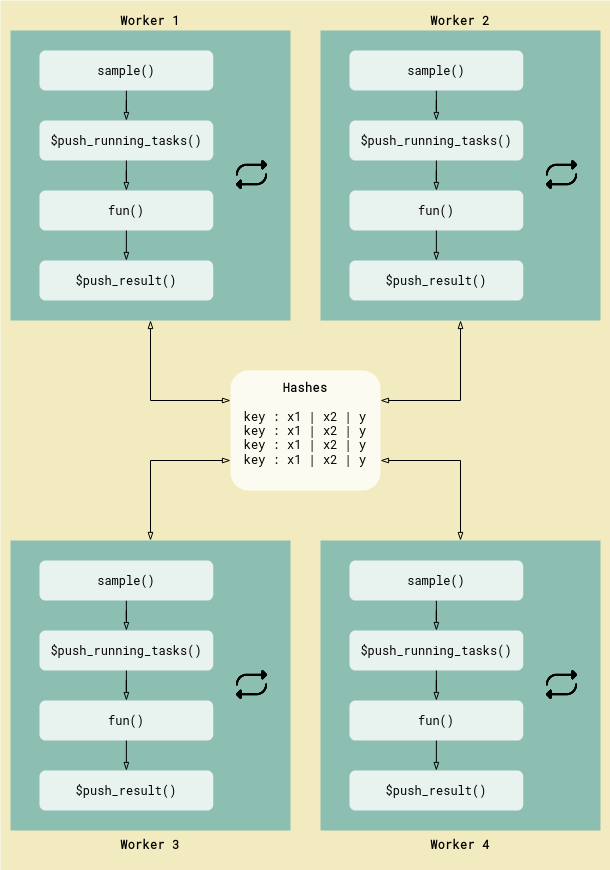

The diagram above was exported from draw.io. Its source (the exported page's mxGraphModel, read from the mxfile embedded in the PNG):
<mxGraphModel dx="2284" dy="1784" grid="1" gridSize="10" guides="1" tooltips="1" connect="1" arrows="1" fold="1" page="1" pageScale="1" pageWidth="850" pageHeight="1100" math="0" shadow="0">
  <root>
    <mxCell id="0" />
    <mxCell id="1" parent="0" />
    <mxCell id="AVjnMb8ODOUHoLby8N3j-86" value="" style="rounded=0;whiteSpace=wrap;html=1;fillColor=#F2EBBF;strokeColor=none;labelPosition=center;verticalLabelPosition=top;align=center;verticalAlign=bottom;horizontal=1;spacing=-20;movable=1;resizable=1;rotatable=1;deletable=1;editable=1;locked=0;connectable=1;fontFamily=Roboto Mono;fontSource=https%3A%2F%2Ffonts.googleapis.com%2Fcss%3Ffamily%3DRoboto%2BMono;" vertex="1" parent="1">
      <mxGeometry x="-850" width="610" height="870" as="geometry" />
    </mxCell>
    <mxCell id="AVjnMb8ODOUHoLby8N3j-84" style="edgeStyle=orthogonalEdgeStyle;rounded=0;orthogonalLoop=1;jettySize=auto;html=1;exitX=1;exitY=0.25;exitDx=0;exitDy=0;entryX=0.5;entryY=1;entryDx=0;entryDy=0;startArrow=blockThin;startFill=0;endArrow=blockThin;endFill=0;movable=1;resizable=1;rotatable=1;deletable=1;editable=1;locked=0;connectable=1;" edge="1" parent="1" source="AVjnMb8ODOUHoLby8N3j-35" target="AVjnMb8ODOUHoLby8N3j-45">
      <mxGeometry relative="1" as="geometry" />
    </mxCell>
    <mxCell id="AVjnMb8ODOUHoLby8N3j-85" style="edgeStyle=orthogonalEdgeStyle;rounded=0;orthogonalLoop=1;jettySize=auto;html=1;exitX=1;exitY=0.75;exitDx=0;exitDy=0;entryX=0.5;entryY=0;entryDx=0;entryDy=0;startArrow=blockThin;startFill=0;endArrow=blockThin;endFill=0;movable=1;resizable=1;rotatable=1;deletable=1;editable=1;locked=0;connectable=1;" edge="1" parent="1" source="AVjnMb8ODOUHoLby8N3j-35" target="AVjnMb8ODOUHoLby8N3j-65">
      <mxGeometry relative="1" as="geometry" />
    </mxCell>
    <mxCell id="AVjnMb8ODOUHoLby8N3j-35" value="&lt;div&gt;&lt;b&gt;Hashes&lt;br&gt;&lt;/b&gt;&lt;/div&gt;&lt;div&gt;&lt;b&gt;&lt;br&gt;&lt;/b&gt;&lt;/div&gt;&lt;div&gt;key : x1 | x2 | y &lt;br&gt;key : x1 | x2 | y&lt;br&gt;key : x1 | x2 | y&lt;br&gt;key : x1 | x2 | y &lt;/div&gt;&lt;div&gt;&lt;b&gt;&lt;br&gt;&lt;/b&gt;&lt;/div&gt;" style="rounded=1;whiteSpace=wrap;html=1;opacity=80;strokeColor=none;fontFamily=Roboto Mono;fontSource=https%3A%2F%2Ffonts.googleapis.com%2Fcss%3Ffamily%3DRoboto%2BMono;movable=1;resizable=1;rotatable=1;deletable=1;editable=1;locked=0;connectable=1;" vertex="1" parent="1">
      <mxGeometry x="-620" y="370" width="150" height="120" as="geometry" />
    </mxCell>
    <mxCell id="AVjnMb8ODOUHoLby8N3j-43" value="" style="group;movable=1;resizable=1;rotatable=1;deletable=1;editable=1;locked=0;connectable=1;" vertex="1" connectable="0" parent="1">
      <mxGeometry x="-840" y="30" width="280" height="290" as="geometry" />
    </mxCell>
    <mxCell id="AVjnMb8ODOUHoLby8N3j-20" value="&lt;div&gt;&lt;b&gt;Worker 1&lt;br&gt;&lt;/b&gt;&lt;/div&gt;" style="rounded=0;whiteSpace=wrap;html=1;labelPosition=center;verticalLabelPosition=top;align=center;verticalAlign=bottom;movable=1;resizable=1;rotatable=1;deletable=1;editable=1;locked=0;connectable=1;fillColor=#8CBEB2;strokeColor=none;fontFamily=Roboto Mono;fontSource=https%3A%2F%2Ffonts.googleapis.com%2Fcss%3Ffamily%3DRoboto%2BMono;" vertex="1" parent="AVjnMb8ODOUHoLby8N3j-43">
      <mxGeometry width="280" height="290" as="geometry" />
    </mxCell>
    <mxCell id="AVjnMb8ODOUHoLby8N3j-21" value="$push_running_tasks()" style="rounded=1;whiteSpace=wrap;html=1;movable=1;resizable=1;rotatable=1;deletable=1;editable=1;locked=0;connectable=1;opacity=80;strokeColor=none;fontFamily=Roboto Mono;fontSource=https%3A%2F%2Ffonts.googleapis.com%2Fcss%3Ffamily%3DRoboto%2BMono;flipV=1;" vertex="1" parent="AVjnMb8ODOUHoLby8N3j-43">
      <mxGeometry x="28.965517241379313" y="90" width="173.79310344827587" height="40" as="geometry" />
    </mxCell>
    <mxCell id="AVjnMb8ODOUHoLby8N3j-22" value="fun()" style="rounded=1;whiteSpace=wrap;html=1;movable=1;resizable=1;rotatable=1;deletable=1;editable=1;locked=0;connectable=1;opacity=80;strokeColor=none;fontFamily=Roboto Mono;fontSource=https%3A%2F%2Ffonts.googleapis.com%2Fcss%3Ffamily%3DRoboto%2BMono;flipV=1;" vertex="1" parent="AVjnMb8ODOUHoLby8N3j-43">
      <mxGeometry x="28.965517241379313" y="160" width="173.79310344827587" height="40" as="geometry" />
    </mxCell>
    <mxCell id="AVjnMb8ODOUHoLby8N3j-39" style="edgeStyle=orthogonalEdgeStyle;rounded=0;orthogonalLoop=1;jettySize=auto;html=1;exitX=0.5;exitY=1;exitDx=0;exitDy=0;endArrow=blockThin;endFill=0;movable=1;resizable=1;rotatable=1;deletable=1;editable=1;locked=0;connectable=1;" edge="1" parent="AVjnMb8ODOUHoLby8N3j-43" source="AVjnMb8ODOUHoLby8N3j-21" target="AVjnMb8ODOUHoLby8N3j-22">
      <mxGeometry relative="1" as="geometry" />
    </mxCell>
    <mxCell id="AVjnMb8ODOUHoLby8N3j-38" style="edgeStyle=orthogonalEdgeStyle;rounded=0;orthogonalLoop=1;jettySize=auto;html=1;exitX=0.5;exitY=1;exitDx=0;exitDy=0;endArrow=blockThin;endFill=0;movable=1;resizable=1;rotatable=1;deletable=1;editable=1;locked=0;connectable=1;" edge="1" parent="AVjnMb8ODOUHoLby8N3j-43" source="AVjnMb8ODOUHoLby8N3j-23" target="AVjnMb8ODOUHoLby8N3j-21">
      <mxGeometry relative="1" as="geometry" />
    </mxCell>
    <mxCell id="AVjnMb8ODOUHoLby8N3j-23" value="sample()" style="rounded=1;whiteSpace=wrap;html=1;movable=1;resizable=1;rotatable=1;deletable=1;editable=1;locked=0;connectable=1;opacity=80;strokeColor=none;fontFamily=Roboto Mono;fontSource=https%3A%2F%2Ffonts.googleapis.com%2Fcss%3Ffamily%3DRoboto%2BMono;flipV=1;" vertex="1" parent="AVjnMb8ODOUHoLby8N3j-43">
      <mxGeometry x="28.965517241379313" y="20" width="173.79310344827587" height="40" as="geometry" />
    </mxCell>
    <mxCell id="AVjnMb8ODOUHoLby8N3j-24" value="$push_result()" style="rounded=1;whiteSpace=wrap;html=1;movable=1;resizable=1;rotatable=1;deletable=1;editable=1;locked=0;connectable=1;opacity=80;strokeColor=none;fontFamily=Roboto Mono;fontSource=https%3A%2F%2Ffonts.googleapis.com%2Fcss%3Ffamily%3DRoboto%2BMono;flipV=1;" vertex="1" parent="AVjnMb8ODOUHoLby8N3j-43">
      <mxGeometry x="28.965517241379313" y="230" width="173.79310344827587" height="40" as="geometry" />
    </mxCell>
    <mxCell id="AVjnMb8ODOUHoLby8N3j-40" style="edgeStyle=orthogonalEdgeStyle;rounded=0;orthogonalLoop=1;jettySize=auto;html=1;exitX=0.5;exitY=1;exitDx=0;exitDy=0;entryX=0.5;entryY=0;entryDx=0;entryDy=0;endArrow=blockThin;endFill=0;movable=1;resizable=1;rotatable=1;deletable=1;editable=1;locked=0;connectable=1;" edge="1" parent="AVjnMb8ODOUHoLby8N3j-43" source="AVjnMb8ODOUHoLby8N3j-22" target="AVjnMb8ODOUHoLby8N3j-24">
      <mxGeometry relative="1" as="geometry" />
    </mxCell>
    <mxCell id="AVjnMb8ODOUHoLby8N3j-42" value="" style="shape=image;html=1;verticalAlign=top;verticalLabelPosition=bottom;labelBackgroundColor=#ffffff;imageAspect=0;aspect=fixed;image=https://cdn0.iconfinder.com/data/icons/phosphor-fill-vol-4/256/repeat-fill-128.png;fillColor=default;movable=1;resizable=1;rotatable=1;deletable=1;editable=1;locked=0;connectable=1;fontFamily=Roboto Mono;fontSource=https%3A%2F%2Ffonts.googleapis.com%2Fcss%3Ffamily%3DRoboto%2BMono;" vertex="1" parent="AVjnMb8ODOUHoLby8N3j-43">
      <mxGeometry x="222.0689655172414" y="125" width="38.62068965517241" height="38.62068965517241" as="geometry" />
    </mxCell>
    <mxCell id="AVjnMb8ODOUHoLby8N3j-44" value="" style="group;movable=1;resizable=1;rotatable=1;deletable=1;editable=1;locked=0;connectable=1;" vertex="1" connectable="0" parent="1">
      <mxGeometry x="-530" y="30" width="280" height="290" as="geometry" />
    </mxCell>
    <mxCell id="AVjnMb8ODOUHoLby8N3j-45" value="&lt;div&gt;&lt;b&gt;Worker 2&lt;br&gt;&lt;/b&gt;&lt;/div&gt;" style="rounded=0;whiteSpace=wrap;html=1;labelPosition=center;verticalLabelPosition=top;align=center;verticalAlign=bottom;movable=1;resizable=1;rotatable=1;deletable=1;editable=1;locked=0;connectable=1;fillColor=#8CBEB2;strokeColor=none;fontFamily=Roboto Mono;fontSource=https%3A%2F%2Ffonts.googleapis.com%2Fcss%3Ffamily%3DRoboto%2BMono;" vertex="1" parent="AVjnMb8ODOUHoLby8N3j-44">
      <mxGeometry width="280" height="290" as="geometry" />
    </mxCell>
    <mxCell id="AVjnMb8ODOUHoLby8N3j-46" value="$push_running_tasks()" style="rounded=1;whiteSpace=wrap;html=1;movable=1;resizable=1;rotatable=1;deletable=1;editable=1;locked=0;connectable=1;opacity=80;strokeColor=none;fontFamily=Roboto Mono;fontSource=https%3A%2F%2Ffonts.googleapis.com%2Fcss%3Ffamily%3DRoboto%2BMono;flipV=1;" vertex="1" parent="AVjnMb8ODOUHoLby8N3j-44">
      <mxGeometry x="28.965517241379313" y="90" width="173.79310344827587" height="40" as="geometry" />
    </mxCell>
    <mxCell id="AVjnMb8ODOUHoLby8N3j-47" value="fun()" style="rounded=1;whiteSpace=wrap;html=1;movable=1;resizable=1;rotatable=1;deletable=1;editable=1;locked=0;connectable=1;opacity=80;strokeColor=none;fontFamily=Roboto Mono;fontSource=https%3A%2F%2Ffonts.googleapis.com%2Fcss%3Ffamily%3DRoboto%2BMono;flipV=1;" vertex="1" parent="AVjnMb8ODOUHoLby8N3j-44">
      <mxGeometry x="28.965517241379313" y="160" width="173.79310344827587" height="40" as="geometry" />
    </mxCell>
    <mxCell id="AVjnMb8ODOUHoLby8N3j-48" style="edgeStyle=orthogonalEdgeStyle;rounded=0;orthogonalLoop=1;jettySize=auto;html=1;exitX=0.5;exitY=1;exitDx=0;exitDy=0;endArrow=blockThin;endFill=0;movable=1;resizable=1;rotatable=1;deletable=1;editable=1;locked=0;connectable=1;" edge="1" parent="AVjnMb8ODOUHoLby8N3j-44" source="AVjnMb8ODOUHoLby8N3j-46" target="AVjnMb8ODOUHoLby8N3j-47">
      <mxGeometry relative="1" as="geometry" />
    </mxCell>
    <mxCell id="AVjnMb8ODOUHoLby8N3j-49" style="edgeStyle=orthogonalEdgeStyle;rounded=0;orthogonalLoop=1;jettySize=auto;html=1;exitX=0.5;exitY=1;exitDx=0;exitDy=0;endArrow=blockThin;endFill=0;movable=1;resizable=1;rotatable=1;deletable=1;editable=1;locked=0;connectable=1;" edge="1" parent="AVjnMb8ODOUHoLby8N3j-44" source="AVjnMb8ODOUHoLby8N3j-50" target="AVjnMb8ODOUHoLby8N3j-46">
      <mxGeometry relative="1" as="geometry" />
    </mxCell>
    <mxCell id="AVjnMb8ODOUHoLby8N3j-50" value="sample()" style="rounded=1;whiteSpace=wrap;html=1;movable=1;resizable=1;rotatable=1;deletable=1;editable=1;locked=0;connectable=1;opacity=80;strokeColor=none;fontFamily=Roboto Mono;fontSource=https%3A%2F%2Ffonts.googleapis.com%2Fcss%3Ffamily%3DRoboto%2BMono;flipV=1;" vertex="1" parent="AVjnMb8ODOUHoLby8N3j-44">
      <mxGeometry x="28.965517241379313" y="20" width="173.79310344827587" height="40" as="geometry" />
    </mxCell>
    <mxCell id="AVjnMb8ODOUHoLby8N3j-51" value="$push_result()" style="rounded=1;whiteSpace=wrap;html=1;movable=1;resizable=1;rotatable=1;deletable=1;editable=1;locked=0;connectable=1;opacity=80;strokeColor=none;fontFamily=Roboto Mono;fontSource=https%3A%2F%2Ffonts.googleapis.com%2Fcss%3Ffamily%3DRoboto%2BMono;flipV=1;" vertex="1" parent="AVjnMb8ODOUHoLby8N3j-44">
      <mxGeometry x="28.965517241379313" y="230" width="173.79310344827587" height="40" as="geometry" />
    </mxCell>
    <mxCell id="AVjnMb8ODOUHoLby8N3j-52" style="edgeStyle=orthogonalEdgeStyle;rounded=0;orthogonalLoop=1;jettySize=auto;html=1;exitX=0.5;exitY=1;exitDx=0;exitDy=0;entryX=0.5;entryY=0;entryDx=0;entryDy=0;endArrow=blockThin;endFill=0;movable=1;resizable=1;rotatable=1;deletable=1;editable=1;locked=0;connectable=1;" edge="1" parent="AVjnMb8ODOUHoLby8N3j-44" source="AVjnMb8ODOUHoLby8N3j-47" target="AVjnMb8ODOUHoLby8N3j-51">
      <mxGeometry relative="1" as="geometry" />
    </mxCell>
    <mxCell id="AVjnMb8ODOUHoLby8N3j-53" value="" style="shape=image;html=1;verticalAlign=top;verticalLabelPosition=bottom;labelBackgroundColor=#ffffff;imageAspect=0;aspect=fixed;image=https://cdn0.iconfinder.com/data/icons/phosphor-fill-vol-4/256/repeat-fill-128.png;fillColor=default;movable=1;resizable=1;rotatable=1;deletable=1;editable=1;locked=0;connectable=1;fontFamily=Roboto Mono;fontSource=https%3A%2F%2Ffonts.googleapis.com%2Fcss%3Ffamily%3DRoboto%2BMono;" vertex="1" parent="AVjnMb8ODOUHoLby8N3j-44">
      <mxGeometry x="222.0689655172414" y="125" width="38.62068965517241" height="38.62068965517241" as="geometry" />
    </mxCell>
    <mxCell id="AVjnMb8ODOUHoLby8N3j-54" value="" style="group;labelPosition=right;verticalLabelPosition=middle;align=left;verticalAlign=middle;movable=1;resizable=1;rotatable=1;deletable=1;editable=1;locked=0;connectable=1;" vertex="1" connectable="0" parent="1">
      <mxGeometry x="-840" y="540" width="280" height="290" as="geometry" />
    </mxCell>
    <mxCell id="AVjnMb8ODOUHoLby8N3j-55" value="&lt;div&gt;&lt;b&gt;Worker 3&lt;br&gt;&lt;/b&gt;&lt;/div&gt;" style="rounded=0;whiteSpace=wrap;html=1;labelPosition=center;verticalLabelPosition=bottom;align=center;verticalAlign=top;movable=1;resizable=1;rotatable=1;deletable=1;editable=1;locked=0;connectable=1;fillColor=#8CBEB2;strokeColor=none;fontFamily=Roboto Mono;fontSource=https%3A%2F%2Ffonts.googleapis.com%2Fcss%3Ffamily%3DRoboto%2BMono;" vertex="1" parent="AVjnMb8ODOUHoLby8N3j-54">
      <mxGeometry width="280" height="290" as="geometry" />
    </mxCell>
    <mxCell id="AVjnMb8ODOUHoLby8N3j-56" value="$push_running_tasks()" style="rounded=1;whiteSpace=wrap;html=1;movable=1;resizable=1;rotatable=1;deletable=1;editable=1;locked=0;connectable=1;opacity=80;strokeColor=none;fontFamily=Roboto Mono;fontSource=https%3A%2F%2Ffonts.googleapis.com%2Fcss%3Ffamily%3DRoboto%2BMono;flipV=1;" vertex="1" parent="AVjnMb8ODOUHoLby8N3j-54">
      <mxGeometry x="28.965517241379313" y="90" width="173.79310344827587" height="40" as="geometry" />
    </mxCell>
    <mxCell id="AVjnMb8ODOUHoLby8N3j-57" value="fun()" style="rounded=1;whiteSpace=wrap;html=1;movable=1;resizable=1;rotatable=1;deletable=1;editable=1;locked=0;connectable=1;opacity=80;strokeColor=none;fontFamily=Roboto Mono;fontSource=https%3A%2F%2Ffonts.googleapis.com%2Fcss%3Ffamily%3DRoboto%2BMono;flipV=1;" vertex="1" parent="AVjnMb8ODOUHoLby8N3j-54">
      <mxGeometry x="28.965517241379313" y="160" width="173.79310344827587" height="40" as="geometry" />
    </mxCell>
    <mxCell id="AVjnMb8ODOUHoLby8N3j-58" style="edgeStyle=orthogonalEdgeStyle;rounded=0;orthogonalLoop=1;jettySize=auto;html=1;exitX=0.5;exitY=1;exitDx=0;exitDy=0;endArrow=blockThin;endFill=0;movable=1;resizable=1;rotatable=1;deletable=1;editable=1;locked=0;connectable=1;" edge="1" parent="AVjnMb8ODOUHoLby8N3j-54" source="AVjnMb8ODOUHoLby8N3j-56" target="AVjnMb8ODOUHoLby8N3j-57">
      <mxGeometry relative="1" as="geometry" />
    </mxCell>
    <mxCell id="AVjnMb8ODOUHoLby8N3j-59" style="edgeStyle=orthogonalEdgeStyle;rounded=0;orthogonalLoop=1;jettySize=auto;html=1;exitX=0.5;exitY=1;exitDx=0;exitDy=0;endArrow=blockThin;endFill=0;movable=1;resizable=1;rotatable=1;deletable=1;editable=1;locked=0;connectable=1;" edge="1" parent="AVjnMb8ODOUHoLby8N3j-54" source="AVjnMb8ODOUHoLby8N3j-60" target="AVjnMb8ODOUHoLby8N3j-56">
      <mxGeometry relative="1" as="geometry" />
    </mxCell>
    <mxCell id="AVjnMb8ODOUHoLby8N3j-60" value="sample()" style="rounded=1;whiteSpace=wrap;html=1;movable=1;resizable=1;rotatable=1;deletable=1;editable=1;locked=0;connectable=1;opacity=80;strokeColor=none;fontFamily=Roboto Mono;fontSource=https%3A%2F%2Ffonts.googleapis.com%2Fcss%3Ffamily%3DRoboto%2BMono;flipV=1;" vertex="1" parent="AVjnMb8ODOUHoLby8N3j-54">
      <mxGeometry x="28.965517241379313" y="20" width="173.79310344827587" height="40" as="geometry" />
    </mxCell>
    <mxCell id="AVjnMb8ODOUHoLby8N3j-61" value="$push_result()" style="rounded=1;whiteSpace=wrap;html=1;movable=1;resizable=1;rotatable=1;deletable=1;editable=1;locked=0;connectable=1;opacity=80;strokeColor=none;fontFamily=Roboto Mono;fontSource=https%3A%2F%2Ffonts.googleapis.com%2Fcss%3Ffamily%3DRoboto%2BMono;flipV=1;" vertex="1" parent="AVjnMb8ODOUHoLby8N3j-54">
      <mxGeometry x="28.965517241379313" y="230" width="173.79310344827587" height="40" as="geometry" />
    </mxCell>
    <mxCell id="AVjnMb8ODOUHoLby8N3j-62" style="edgeStyle=orthogonalEdgeStyle;rounded=0;orthogonalLoop=1;jettySize=auto;html=1;exitX=0.5;exitY=1;exitDx=0;exitDy=0;entryX=0.5;entryY=0;entryDx=0;entryDy=0;endArrow=blockThin;endFill=0;movable=1;resizable=1;rotatable=1;deletable=1;editable=1;locked=0;connectable=1;" edge="1" parent="AVjnMb8ODOUHoLby8N3j-54" source="AVjnMb8ODOUHoLby8N3j-57" target="AVjnMb8ODOUHoLby8N3j-61">
      <mxGeometry relative="1" as="geometry" />
    </mxCell>
    <mxCell id="AVjnMb8ODOUHoLby8N3j-63" value="" style="shape=image;html=1;verticalAlign=top;verticalLabelPosition=bottom;labelBackgroundColor=#ffffff;imageAspect=0;aspect=fixed;image=https://cdn0.iconfinder.com/data/icons/phosphor-fill-vol-4/256/repeat-fill-128.png;fillColor=default;movable=1;resizable=1;rotatable=1;deletable=1;editable=1;locked=0;connectable=1;fontFamily=Roboto Mono;fontSource=https%3A%2F%2Ffonts.googleapis.com%2Fcss%3Ffamily%3DRoboto%2BMono;" vertex="1" parent="AVjnMb8ODOUHoLby8N3j-54">
      <mxGeometry x="222.0689655172414" y="125" width="38.62068965517241" height="38.62068965517241" as="geometry" />
    </mxCell>
    <mxCell id="AVjnMb8ODOUHoLby8N3j-64" value="" style="group;labelPosition=left;verticalLabelPosition=top;align=right;verticalAlign=bottom;movable=1;resizable=1;rotatable=1;deletable=1;editable=1;locked=0;connectable=1;" vertex="1" connectable="0" parent="1">
      <mxGeometry x="-530" y="540" width="280" height="290" as="geometry" />
    </mxCell>
    <mxCell id="AVjnMb8ODOUHoLby8N3j-65" value="&lt;div&gt;&lt;b&gt;Worker 4&lt;/b&gt;&lt;/div&gt;" style="rounded=0;whiteSpace=wrap;html=1;labelPosition=center;verticalLabelPosition=bottom;align=center;verticalAlign=top;movable=1;resizable=1;rotatable=1;deletable=1;editable=1;locked=0;connectable=1;fillColor=#8CBEB2;strokeColor=none;fontFamily=Roboto Mono;fontSource=https%3A%2F%2Ffonts.googleapis.com%2Fcss%3Ffamily%3DRoboto%2BMono;" vertex="1" parent="AVjnMb8ODOUHoLby8N3j-64">
      <mxGeometry width="280" height="290" as="geometry" />
    </mxCell>
    <mxCell id="AVjnMb8ODOUHoLby8N3j-66" value="$push_running_tasks()" style="rounded=1;whiteSpace=wrap;html=1;movable=1;resizable=1;rotatable=1;deletable=1;editable=1;locked=0;connectable=1;opacity=80;strokeColor=none;fontFamily=Roboto Mono;fontSource=https%3A%2F%2Ffonts.googleapis.com%2Fcss%3Ffamily%3DRoboto%2BMono;flipV=1;" vertex="1" parent="AVjnMb8ODOUHoLby8N3j-64">
      <mxGeometry x="28.965517241379313" y="90" width="173.79310344827587" height="40" as="geometry" />
    </mxCell>
    <mxCell id="AVjnMb8ODOUHoLby8N3j-67" value="fun()" style="rounded=1;whiteSpace=wrap;html=1;movable=1;resizable=1;rotatable=1;deletable=1;editable=1;locked=0;connectable=1;opacity=80;strokeColor=none;fontFamily=Roboto Mono;fontSource=https%3A%2F%2Ffonts.googleapis.com%2Fcss%3Ffamily%3DRoboto%2BMono;flipV=1;" vertex="1" parent="AVjnMb8ODOUHoLby8N3j-64">
      <mxGeometry x="28.965517241379313" y="160" width="173.79310344827587" height="40" as="geometry" />
    </mxCell>
    <mxCell id="AVjnMb8ODOUHoLby8N3j-68" style="edgeStyle=orthogonalEdgeStyle;rounded=0;orthogonalLoop=1;jettySize=auto;html=1;exitX=0.5;exitY=1;exitDx=0;exitDy=0;endArrow=blockThin;endFill=0;movable=1;resizable=1;rotatable=1;deletable=1;editable=1;locked=0;connectable=1;" edge="1" parent="AVjnMb8ODOUHoLby8N3j-64" source="AVjnMb8ODOUHoLby8N3j-66" target="AVjnMb8ODOUHoLby8N3j-67">
      <mxGeometry relative="1" as="geometry" />
    </mxCell>
    <mxCell id="AVjnMb8ODOUHoLby8N3j-69" style="edgeStyle=orthogonalEdgeStyle;rounded=0;orthogonalLoop=1;jettySize=auto;html=1;exitX=0.5;exitY=1;exitDx=0;exitDy=0;endArrow=blockThin;endFill=0;movable=1;resizable=1;rotatable=1;deletable=1;editable=1;locked=0;connectable=1;" edge="1" parent="AVjnMb8ODOUHoLby8N3j-64" source="AVjnMb8ODOUHoLby8N3j-70" target="AVjnMb8ODOUHoLby8N3j-66">
      <mxGeometry relative="1" as="geometry" />
    </mxCell>
    <mxCell id="AVjnMb8ODOUHoLby8N3j-70" value="sample()" style="rounded=1;whiteSpace=wrap;html=1;movable=1;resizable=1;rotatable=1;deletable=1;editable=1;locked=0;connectable=1;opacity=80;strokeColor=none;fontFamily=Roboto Mono;fontSource=https%3A%2F%2Ffonts.googleapis.com%2Fcss%3Ffamily%3DRoboto%2BMono;flipV=1;" vertex="1" parent="AVjnMb8ODOUHoLby8N3j-64">
      <mxGeometry x="28.965517241379313" y="20" width="173.79310344827587" height="40" as="geometry" />
    </mxCell>
    <mxCell id="AVjnMb8ODOUHoLby8N3j-71" value="$push_result()" style="rounded=1;whiteSpace=wrap;html=1;movable=1;resizable=1;rotatable=1;deletable=1;editable=1;locked=0;connectable=1;opacity=80;strokeColor=none;fontFamily=Roboto Mono;fontSource=https%3A%2F%2Ffonts.googleapis.com%2Fcss%3Ffamily%3DRoboto%2BMono;flipV=1;" vertex="1" parent="AVjnMb8ODOUHoLby8N3j-64">
      <mxGeometry x="28.965517241379313" y="230" width="173.79310344827587" height="40" as="geometry" />
    </mxCell>
    <mxCell id="AVjnMb8ODOUHoLby8N3j-72" style="edgeStyle=orthogonalEdgeStyle;rounded=0;orthogonalLoop=1;jettySize=auto;html=1;exitX=0.5;exitY=1;exitDx=0;exitDy=0;entryX=0.5;entryY=0;entryDx=0;entryDy=0;endArrow=blockThin;endFill=0;movable=1;resizable=1;rotatable=1;deletable=1;editable=1;locked=0;connectable=1;" edge="1" parent="AVjnMb8ODOUHoLby8N3j-64" source="AVjnMb8ODOUHoLby8N3j-67" target="AVjnMb8ODOUHoLby8N3j-71">
      <mxGeometry relative="1" as="geometry" />
    </mxCell>
    <mxCell id="AVjnMb8ODOUHoLby8N3j-73" value="" style="shape=image;html=1;verticalAlign=top;verticalLabelPosition=bottom;labelBackgroundColor=#ffffff;imageAspect=0;aspect=fixed;image=https://cdn0.iconfinder.com/data/icons/phosphor-fill-vol-4/256/repeat-fill-128.png;fillColor=default;movable=1;resizable=1;rotatable=1;deletable=1;editable=1;locked=0;connectable=1;fontFamily=Roboto Mono;fontSource=https%3A%2F%2Ffonts.googleapis.com%2Fcss%3Ffamily%3DRoboto%2BMono;" vertex="1" parent="AVjnMb8ODOUHoLby8N3j-64">
      <mxGeometry x="222.0689655172414" y="125" width="38.62068965517241" height="38.62068965517241" as="geometry" />
    </mxCell>
    <mxCell id="AVjnMb8ODOUHoLby8N3j-82" style="edgeStyle=orthogonalEdgeStyle;rounded=0;orthogonalLoop=1;jettySize=auto;html=1;exitX=0.5;exitY=1;exitDx=0;exitDy=0;entryX=0;entryY=0.25;entryDx=0;entryDy=0;startArrow=blockThin;startFill=0;endArrow=blockThin;endFill=0;movable=1;resizable=1;rotatable=1;deletable=1;editable=1;locked=0;connectable=1;" edge="1" parent="1" source="AVjnMb8ODOUHoLby8N3j-20" target="AVjnMb8ODOUHoLby8N3j-35">
      <mxGeometry relative="1" as="geometry" />
    </mxCell>
    <mxCell id="AVjnMb8ODOUHoLby8N3j-83" style="edgeStyle=orthogonalEdgeStyle;rounded=0;orthogonalLoop=1;jettySize=auto;html=1;exitX=0.5;exitY=0;exitDx=0;exitDy=0;entryX=0;entryY=0.75;entryDx=0;entryDy=0;startArrow=blockThin;startFill=0;endArrow=blockThin;endFill=0;movable=1;resizable=1;rotatable=1;deletable=1;editable=1;locked=0;connectable=1;" edge="1" parent="1" source="AVjnMb8ODOUHoLby8N3j-55" target="AVjnMb8ODOUHoLby8N3j-35">
      <mxGeometry relative="1" as="geometry" />
    </mxCell>
  </root>
</mxGraphModel>